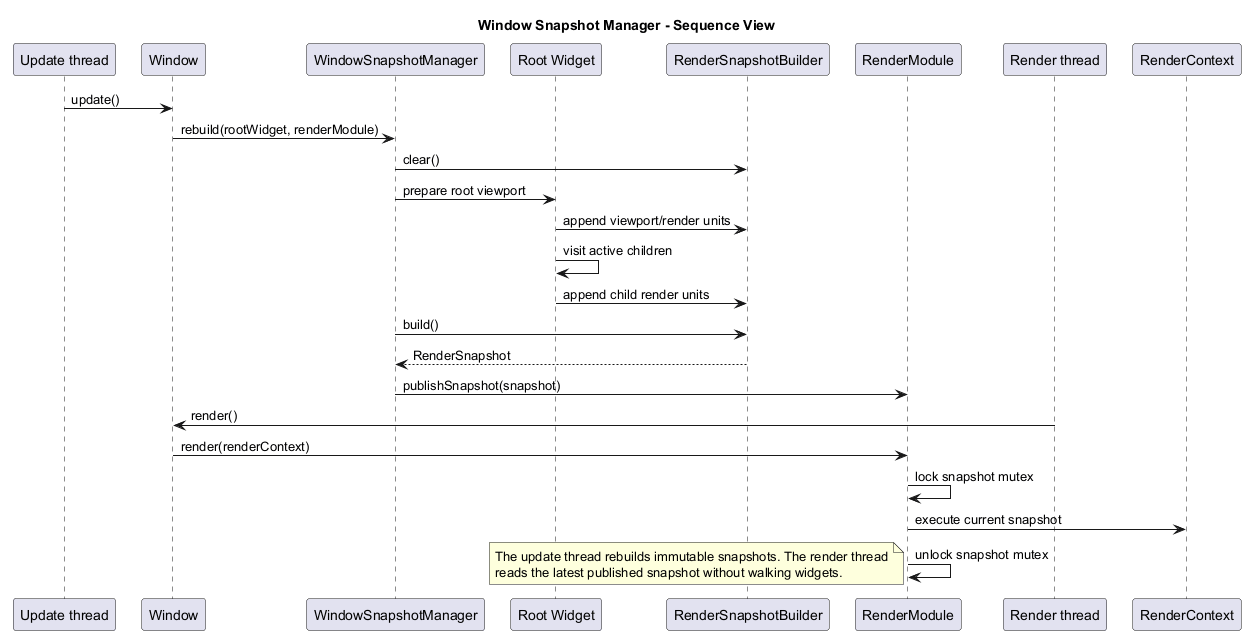

The diagram above was rendered by PlantUML. Its source (embedded in the PNG):
@startuml
title Window Snapshot Manager - Sequence View

skinparam ParticipantPadding 8

participant "Update thread" as UpdateThread
participant "Window" as Window
participant "WindowSnapshotManager" as Manager
participant "Root Widget" as Root
participant "RenderSnapshotBuilder" as SnapshotBuilder
participant "RenderModule" as RenderModule
participant "Render thread" as RenderThread
participant "RenderContext" as RenderContext

UpdateThread -> Window : update()
Window -> Manager : rebuild(rootWidget, renderModule)
Manager -> SnapshotBuilder : clear()
Manager -> Root : prepare root viewport
Root -> SnapshotBuilder : append viewport/render units
Root -> Root : visit active children
Root -> SnapshotBuilder : append child render units
Manager -> SnapshotBuilder : build()
SnapshotBuilder --> Manager : RenderSnapshot
Manager -> RenderModule : publishSnapshot(snapshot)

RenderThread -> Window : render()
Window -> RenderModule : render(renderContext)
RenderModule -> RenderModule : lock snapshot mutex
RenderModule -> RenderContext : execute current snapshot
RenderModule -> RenderModule : unlock snapshot mutex

note bottom
The update thread rebuilds immutable snapshots. The render thread
reads the latest published snapshot without walking widgets.
end note

@enduml